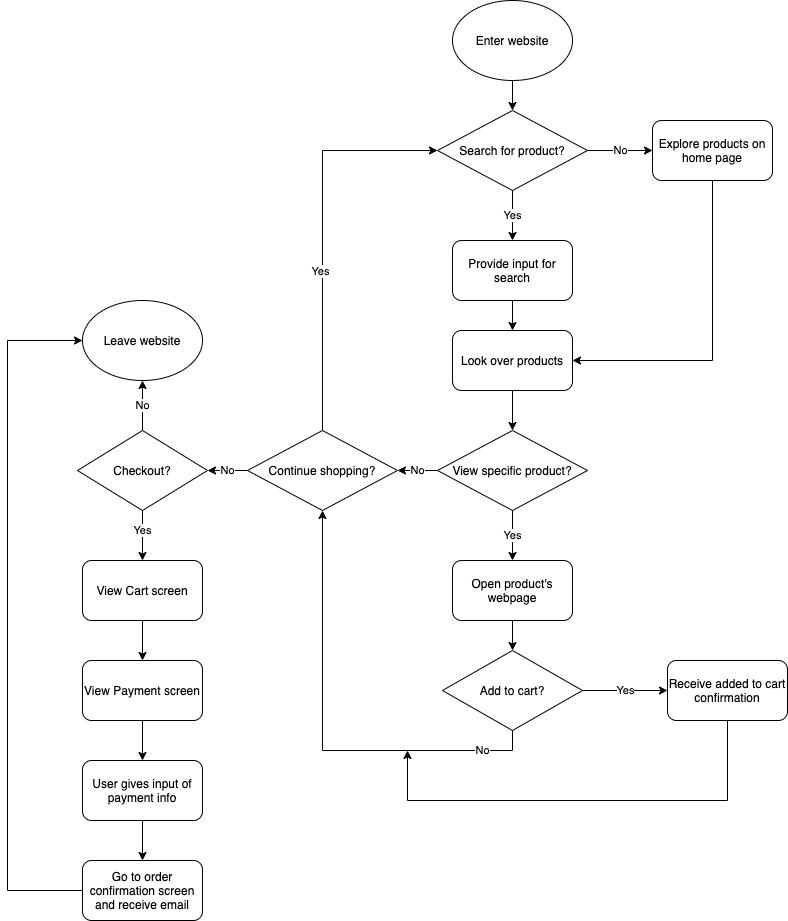

The diagram above was exported from draw.io. Its source (the exported page's mxGraphModel, read from the mxfile embedded in the PNG):
<mxGraphModel dx="1500" dy="1393" grid="1" gridSize="10" guides="1" tooltips="1" connect="1" arrows="1" fold="1" page="1" pageScale="1" pageWidth="850" pageHeight="1100" math="0" shadow="0">
  <root>
    <mxCell id="0" />
    <mxCell id="1" parent="0" />
    <mxCell id="4" style="edgeStyle=orthogonalEdgeStyle;rounded=0;orthogonalLoop=1;jettySize=auto;html=1;exitX=0.5;exitY=1;exitDx=0;exitDy=0;entryX=0.5;entryY=0;entryDx=0;entryDy=0;" edge="1" parent="1" source="2" target="5">
      <mxGeometry relative="1" as="geometry">
        <mxPoint x="555" y="220" as="targetPoint" />
      </mxGeometry>
    </mxCell>
    <mxCell id="2" value="Enter website" style="ellipse;whiteSpace=wrap;html=1;" vertex="1" parent="1">
      <mxGeometry x="495" y="80" width="120" height="80" as="geometry" />
    </mxCell>
    <mxCell id="7" value="Yes" style="edgeStyle=orthogonalEdgeStyle;rounded=0;orthogonalLoop=1;jettySize=auto;html=1;exitX=0.5;exitY=1;exitDx=0;exitDy=0;" edge="1" parent="1" source="5">
      <mxGeometry relative="1" as="geometry">
        <mxPoint x="555" y="320" as="targetPoint" />
      </mxGeometry>
    </mxCell>
    <mxCell id="10" value="No" style="edgeStyle=orthogonalEdgeStyle;rounded=0;orthogonalLoop=1;jettySize=auto;html=1;entryX=0;entryY=0.5;entryDx=0;entryDy=0;" edge="1" parent="1" source="5" target="9">
      <mxGeometry relative="1" as="geometry" />
    </mxCell>
    <mxCell id="5" value="Search for product?" style="rhombus;whiteSpace=wrap;html=1;" vertex="1" parent="1">
      <mxGeometry x="480" y="190" width="150" height="80" as="geometry" />
    </mxCell>
    <mxCell id="13" style="edgeStyle=orthogonalEdgeStyle;rounded=0;orthogonalLoop=1;jettySize=auto;html=1;" edge="1" parent="1" source="6">
      <mxGeometry relative="1" as="geometry">
        <mxPoint x="555" y="410" as="targetPoint" />
      </mxGeometry>
    </mxCell>
    <mxCell id="6" value="Provide input for search" style="rounded=1;whiteSpace=wrap;html=1;" vertex="1" parent="1">
      <mxGeometry x="495" y="320" width="120" height="60" as="geometry" />
    </mxCell>
    <mxCell id="14" style="edgeStyle=orthogonalEdgeStyle;rounded=0;orthogonalLoop=1;jettySize=auto;html=1;entryX=1;entryY=0.5;entryDx=0;entryDy=0;" edge="1" parent="1" source="9" target="12">
      <mxGeometry relative="1" as="geometry">
        <Array as="points">
          <mxPoint x="755" y="440" />
        </Array>
      </mxGeometry>
    </mxCell>
    <mxCell id="9" value="Explore products on home page" style="rounded=1;whiteSpace=wrap;html=1;" vertex="1" parent="1">
      <mxGeometry x="695" y="200" width="120" height="60" as="geometry" />
    </mxCell>
    <mxCell id="17" value="" style="edgeStyle=orthogonalEdgeStyle;rounded=0;orthogonalLoop=1;jettySize=auto;html=1;entryX=0.5;entryY=0;entryDx=0;entryDy=0;" edge="1" parent="1" source="12" target="16">
      <mxGeometry relative="1" as="geometry">
        <mxPoint x="555" y="500" as="targetPoint" />
      </mxGeometry>
    </mxCell>
    <mxCell id="12" value="Look over products" style="rounded=1;whiteSpace=wrap;html=1;" vertex="1" parent="1">
      <mxGeometry x="495" y="410" width="120" height="60" as="geometry" />
    </mxCell>
    <mxCell id="19" value="Yes" style="edgeStyle=orthogonalEdgeStyle;rounded=0;orthogonalLoop=1;jettySize=auto;html=1;exitX=0.5;exitY=1;exitDx=0;exitDy=0;entryX=0.5;entryY=0;entryDx=0;entryDy=0;" edge="1" parent="1" source="16" target="25">
      <mxGeometry relative="1" as="geometry">
        <mxPoint x="555" y="620" as="targetPoint" />
      </mxGeometry>
    </mxCell>
    <mxCell id="38" value="No" style="edgeStyle=orthogonalEdgeStyle;rounded=0;orthogonalLoop=1;jettySize=auto;html=1;entryX=1;entryY=0.5;entryDx=0;entryDy=0;" edge="1" parent="1" source="16" target="20">
      <mxGeometry relative="1" as="geometry">
        <mxPoint x="690" y="550" as="targetPoint" />
      </mxGeometry>
    </mxCell>
    <mxCell id="16" value="View specific product?" style="rhombus;whiteSpace=wrap;html=1;" vertex="1" parent="1">
      <mxGeometry x="480" y="510" width="150" height="80" as="geometry" />
    </mxCell>
    <mxCell id="41" style="edgeStyle=orthogonalEdgeStyle;rounded=0;orthogonalLoop=1;jettySize=auto;html=1;exitX=0.5;exitY=0;exitDx=0;exitDy=0;entryX=0;entryY=0.5;entryDx=0;entryDy=0;" edge="1" parent="1" source="20" target="5">
      <mxGeometry relative="1" as="geometry">
        <mxPoint x="365" y="230" as="targetPoint" />
      </mxGeometry>
    </mxCell>
    <mxCell id="42" value="Yes" style="edgeLabel;html=1;align=center;verticalAlign=middle;resizable=0;points=[];" vertex="1" connectable="0" parent="41">
      <mxGeometry x="-0.1899" y="3" relative="1" as="geometry">
        <mxPoint as="offset" />
      </mxGeometry>
    </mxCell>
    <mxCell id="44" value="No" style="edgeStyle=orthogonalEdgeStyle;rounded=0;orthogonalLoop=1;jettySize=auto;html=1;" edge="1" parent="1" source="20" target="43">
      <mxGeometry relative="1" as="geometry" />
    </mxCell>
    <mxCell id="20" value="Continue shopping?" style="rhombus;whiteSpace=wrap;html=1;" vertex="1" parent="1">
      <mxGeometry x="290" y="510" width="150" height="80" as="geometry" />
    </mxCell>
    <mxCell id="34" style="edgeStyle=orthogonalEdgeStyle;rounded=0;orthogonalLoop=1;jettySize=auto;html=1;entryX=0.5;entryY=0;entryDx=0;entryDy=0;" edge="1" parent="1" source="25" target="27">
      <mxGeometry relative="1" as="geometry" />
    </mxCell>
    <mxCell id="25" value="Open product's webpage" style="rounded=1;whiteSpace=wrap;html=1;" vertex="1" parent="1">
      <mxGeometry x="495" y="640" width="120" height="60" as="geometry" />
    </mxCell>
    <mxCell id="28" value="No" style="edgeStyle=orthogonalEdgeStyle;rounded=0;orthogonalLoop=1;jettySize=auto;html=1;exitX=0.5;exitY=1;exitDx=0;exitDy=0;entryX=0.5;entryY=1;entryDx=0;entryDy=0;" edge="1" parent="1" source="27" target="20">
      <mxGeometry x="-0.7778" relative="1" as="geometry">
        <mxPoint x="780" y="660" as="targetPoint" />
        <Array as="points">
          <mxPoint x="555" y="830" />
          <mxPoint x="365" y="830" />
        </Array>
        <mxPoint as="offset" />
      </mxGeometry>
    </mxCell>
    <mxCell id="29" value="Yes" style="edgeStyle=orthogonalEdgeStyle;rounded=0;orthogonalLoop=1;jettySize=auto;html=1;exitX=1;exitY=0.5;exitDx=0;exitDy=0;entryX=0;entryY=0.5;entryDx=0;entryDy=0;" edge="1" parent="1" source="27" target="30">
      <mxGeometry relative="1" as="geometry">
        <mxPoint x="1035" y="540" as="targetPoint" />
      </mxGeometry>
    </mxCell>
    <mxCell id="27" value="Add to cart?" style="rhombus;whiteSpace=wrap;html=1;" vertex="1" parent="1">
      <mxGeometry x="485" y="730" width="140" height="80" as="geometry" />
    </mxCell>
    <mxCell id="40" style="edgeStyle=orthogonalEdgeStyle;rounded=0;orthogonalLoop=1;jettySize=auto;html=1;" edge="1" parent="1" source="30">
      <mxGeometry relative="1" as="geometry">
        <mxPoint x="450" y="830" as="targetPoint" />
        <Array as="points">
          <mxPoint x="770" y="880" />
        </Array>
      </mxGeometry>
    </mxCell>
    <mxCell id="30" value="Receive added to cart confirmation" style="rounded=1;whiteSpace=wrap;html=1;" vertex="1" parent="1">
      <mxGeometry x="710" y="740" width="120" height="60" as="geometry" />
    </mxCell>
    <mxCell id="47" value="No" style="edgeStyle=orthogonalEdgeStyle;rounded=0;orthogonalLoop=1;jettySize=auto;html=1;exitX=0.5;exitY=0;exitDx=0;exitDy=0;entryX=0.5;entryY=1;entryDx=0;entryDy=0;" edge="1" parent="1" source="43" target="46">
      <mxGeometry relative="1" as="geometry" />
    </mxCell>
    <mxCell id="48" value="Yes" style="edgeStyle=orthogonalEdgeStyle;rounded=0;orthogonalLoop=1;jettySize=auto;html=1;exitX=0.5;exitY=1;exitDx=0;exitDy=0;entryX=0.5;entryY=0;entryDx=0;entryDy=0;" edge="1" parent="1" source="43" target="49">
      <mxGeometry x="-0.2" relative="1" as="geometry">
        <mxPoint x="185" y="640" as="targetPoint" />
        <mxPoint as="offset" />
      </mxGeometry>
    </mxCell>
    <mxCell id="43" value="Checkout?" style="rhombus;whiteSpace=wrap;html=1;" vertex="1" parent="1">
      <mxGeometry x="120" y="510" width="130" height="80" as="geometry" />
    </mxCell>
    <mxCell id="46" value="Leave website" style="ellipse;whiteSpace=wrap;html=1;" vertex="1" parent="1">
      <mxGeometry x="125" y="380" width="120" height="80" as="geometry" />
    </mxCell>
    <mxCell id="50" style="edgeStyle=orthogonalEdgeStyle;rounded=0;orthogonalLoop=1;jettySize=auto;html=1;entryX=0.5;entryY=0;entryDx=0;entryDy=0;" edge="1" parent="1" source="49" target="51">
      <mxGeometry relative="1" as="geometry">
        <mxPoint x="185" y="730" as="targetPoint" />
      </mxGeometry>
    </mxCell>
    <mxCell id="49" value="View Cart screen" style="rounded=1;whiteSpace=wrap;html=1;" vertex="1" parent="1">
      <mxGeometry x="125" y="640" width="120" height="60" as="geometry" />
    </mxCell>
    <mxCell id="54" value="" style="edgeStyle=orthogonalEdgeStyle;rounded=0;orthogonalLoop=1;jettySize=auto;html=1;" edge="1" parent="1" source="51" target="53">
      <mxGeometry relative="1" as="geometry" />
    </mxCell>
    <mxCell id="51" value="View Payment screen" style="rounded=1;whiteSpace=wrap;html=1;" vertex="1" parent="1">
      <mxGeometry x="125" y="740" width="120" height="60" as="geometry" />
    </mxCell>
    <mxCell id="56" value="" style="edgeStyle=orthogonalEdgeStyle;rounded=0;orthogonalLoop=1;jettySize=auto;html=1;" edge="1" parent="1" source="53" target="55">
      <mxGeometry relative="1" as="geometry" />
    </mxCell>
    <mxCell id="53" value="User gives input of payment info" style="rounded=1;whiteSpace=wrap;html=1;" vertex="1" parent="1">
      <mxGeometry x="125" y="840" width="120" height="60" as="geometry" />
    </mxCell>
    <mxCell id="58" value="" style="edgeStyle=orthogonalEdgeStyle;rounded=0;orthogonalLoop=1;jettySize=auto;html=1;entryX=0;entryY=0.5;entryDx=0;entryDy=0;" edge="1" parent="1" source="55" target="46">
      <mxGeometry relative="1" as="geometry">
        <mxPoint x="70" y="410" as="targetPoint" />
        <Array as="points">
          <mxPoint x="50" y="970" />
          <mxPoint x="50" y="420" />
        </Array>
      </mxGeometry>
    </mxCell>
    <mxCell id="55" value="Go to order confirmation screen and receive email" style="rounded=1;whiteSpace=wrap;html=1;" vertex="1" parent="1">
      <mxGeometry x="125" y="940" width="120" height="60" as="geometry" />
    </mxCell>
  </root>
</mxGraphModel>